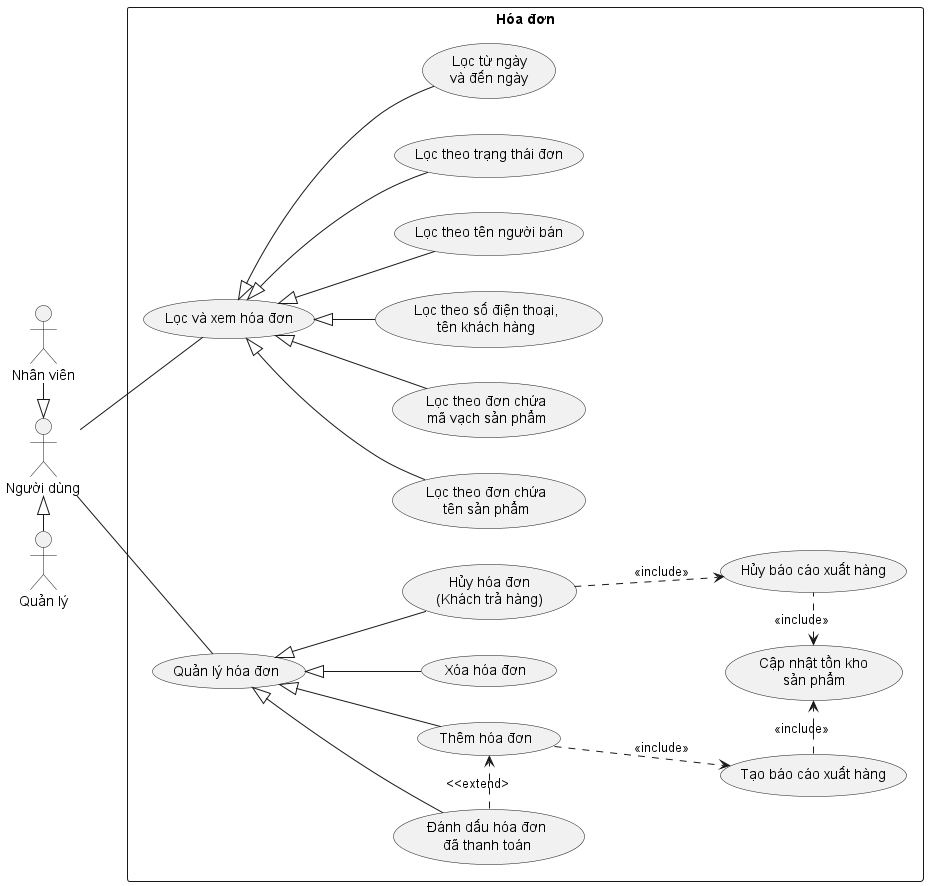

The diagram above was rendered by PlantUML. Its source (embedded in the PNG):
@startuml Invoice
left to right direction

actor User as "Người dùng"
actor Manager as "Quản lý"
actor Employee as "Nhân viên"

rectangle Invoice as "Hóa đơn" {
    usecase InvoiceFilter as "Lọc và xem hóa đơn"
    usecase InvoiceFilterByProductName as "Lọc theo đơn chứa\ntên sản phẩm"
    usecase InvoiceFilterByProductBarcode as "Lọc theo đơn chứa\nmã vạch sản phẩm"
    usecase InvoiceFilterByClientNamePhonenumber as "Lọc theo số điện thoại,\ntên khách hàng"
    usecase InvoiceFilterByEmployeeName as "Lọc theo tên người bán"
    usecase InvoiceFilterByStatus as "Lọc theo trạng thái đơn"
    usecase InvoiceFilterByDate as "Lọc từ ngày\nvà đến ngày"

    usecase InvoiceManage as "Quản lý hóa đơn"
    usecase InvoiceCreate as "Thêm hóa đơn"
    usecase InvoiceDelete as "Xóa hóa đơn"
    usecase InvoiceCancel as "Hủy hóa đơn\n(Khách trả hàng)"
    usecase InvoicePay as "Đánh dấu hóa đơn\nđã thanh toán"
    usecase ProductUpdateInStock as "Cập nhật tồn kho\nsản phẩm"
    usecase ExportReportCreate as "Tạo báo cáo xuất hàng"
    usecase ExportReportCancel as "Hủy báo cáo xuất hàng"
}

Employee -r-|> User
Manager -l-|> User

User -- InvoiceFilter
InvoiceFilter <|-- InvoiceFilterByProductName
InvoiceFilter <|-- InvoiceFilterByProductBarcode
InvoiceFilter <|-- InvoiceFilterByClientNamePhonenumber
InvoiceFilter <|-- InvoiceFilterByEmployeeName
InvoiceFilter <|-- InvoiceFilterByStatus
InvoiceFilter <|-- InvoiceFilterByDate

User -- InvoiceManage
InvoiceManage <|-- InvoiceCreate
InvoiceManage <|-- InvoiceDelete
InvoiceManage <|-- InvoiceCancel
InvoiceManage <|-- InvoicePay

InvoicePay .> InvoiceCreate : <<extend>
InvoiceCancel ..> ExportReportCancel : <<include>>
ExportReportCancel .l.> ProductUpdateInStock : <<include>>
InvoiceCreate ..> ExportReportCreate : <<include>>
ExportReportCreate .r.> ProductUpdateInStock : <<include>>
@enduml